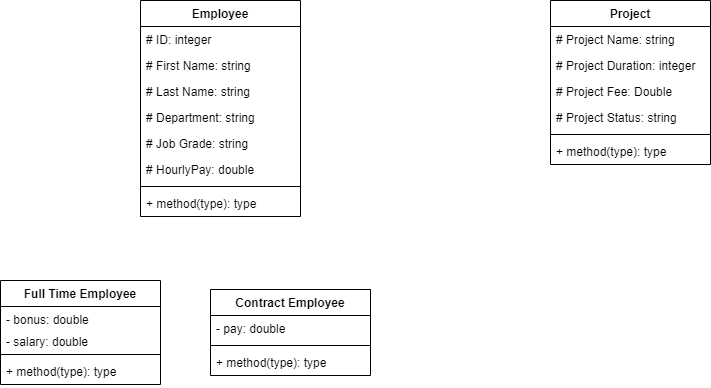

The diagram above was exported from draw.io. Its source (the exported page's mxGraphModel, read from the mxfile embedded in the PNG):
<mxGraphModel dx="1038" dy="607" grid="1" gridSize="10" guides="1" tooltips="1" connect="1" arrows="1" fold="1" page="1" pageScale="1" pageWidth="1169" pageHeight="826" background="#ffffff" math="0" shadow="0">
  <root>
    <mxCell id="0" />
    <mxCell id="1" parent="0" />
    <mxCell id="kG5atj-sHG9JEJ1Yeb-6-45" value="Full Time Employee" style="swimlane;fontStyle=1;align=center;verticalAlign=top;childLayout=stackLayout;horizontal=1;startSize=26;horizontalStack=0;resizeParent=1;resizeParentMax=0;resizeLast=0;collapsible=1;marginBottom=0;" vertex="1" parent="1">
      <mxGeometry x="20" y="300" width="160" height="104" as="geometry" />
    </mxCell>
    <mxCell id="kG5atj-sHG9JEJ1Yeb-6-46" value="- bonus: double" style="text;strokeColor=none;fillColor=none;align=left;verticalAlign=top;spacingLeft=4;spacingRight=4;overflow=hidden;rotatable=0;points=[[0,0.5],[1,0.5]];portConstraint=eastwest;" vertex="1" parent="kG5atj-sHG9JEJ1Yeb-6-45">
      <mxGeometry y="26" width="160" height="22" as="geometry" />
    </mxCell>
    <mxCell id="kG5atj-sHG9JEJ1Yeb-6-73" value="- salary: double" style="text;strokeColor=none;fillColor=none;align=left;verticalAlign=top;spacingLeft=4;spacingRight=4;overflow=hidden;rotatable=0;points=[[0,0.5],[1,0.5]];portConstraint=eastwest;" vertex="1" parent="kG5atj-sHG9JEJ1Yeb-6-45">
      <mxGeometry y="48" width="160" height="22" as="geometry" />
    </mxCell>
    <mxCell id="kG5atj-sHG9JEJ1Yeb-6-47" value="" style="line;strokeWidth=1;fillColor=none;align=left;verticalAlign=middle;spacingTop=-1;spacingLeft=3;spacingRight=3;rotatable=0;labelPosition=right;points=[];portConstraint=eastwest;" vertex="1" parent="kG5atj-sHG9JEJ1Yeb-6-45">
      <mxGeometry y="70" width="160" height="8" as="geometry" />
    </mxCell>
    <mxCell id="kG5atj-sHG9JEJ1Yeb-6-48" value="+ method(type): type" style="text;strokeColor=none;fillColor=none;align=left;verticalAlign=top;spacingLeft=4;spacingRight=4;overflow=hidden;rotatable=0;points=[[0,0.5],[1,0.5]];portConstraint=eastwest;" vertex="1" parent="kG5atj-sHG9JEJ1Yeb-6-45">
      <mxGeometry y="78" width="160" height="26" as="geometry" />
    </mxCell>
    <mxCell id="kG5atj-sHG9JEJ1Yeb-6-49" value="Project" style="swimlane;fontStyle=1;align=center;verticalAlign=top;childLayout=stackLayout;horizontal=1;startSize=26;horizontalStack=0;resizeParent=1;resizeParentMax=0;resizeLast=0;collapsible=1;marginBottom=0;" vertex="1" parent="1">
      <mxGeometry x="570" y="20" width="160" height="164" as="geometry" />
    </mxCell>
    <mxCell id="kG5atj-sHG9JEJ1Yeb-6-50" value="# Project Name: string" style="text;strokeColor=none;fillColor=none;align=left;verticalAlign=top;spacingLeft=4;spacingRight=4;overflow=hidden;rotatable=0;points=[[0,0.5],[1,0.5]];portConstraint=eastwest;" vertex="1" parent="kG5atj-sHG9JEJ1Yeb-6-49">
      <mxGeometry y="26" width="160" height="26" as="geometry" />
    </mxCell>
    <mxCell id="kG5atj-sHG9JEJ1Yeb-6-77" value="# Project Duration: integer" style="text;strokeColor=none;fillColor=none;align=left;verticalAlign=top;spacingLeft=4;spacingRight=4;overflow=hidden;rotatable=0;points=[[0,0.5],[1,0.5]];portConstraint=eastwest;" vertex="1" parent="kG5atj-sHG9JEJ1Yeb-6-49">
      <mxGeometry y="52" width="160" height="26" as="geometry" />
    </mxCell>
    <mxCell id="kG5atj-sHG9JEJ1Yeb-6-78" value="# Project Fee: Double" style="text;strokeColor=none;fillColor=none;align=left;verticalAlign=top;spacingLeft=4;spacingRight=4;overflow=hidden;rotatable=0;points=[[0,0.5],[1,0.5]];portConstraint=eastwest;" vertex="1" parent="kG5atj-sHG9JEJ1Yeb-6-49">
      <mxGeometry y="78" width="160" height="26" as="geometry" />
    </mxCell>
    <mxCell id="kG5atj-sHG9JEJ1Yeb-6-79" value="# Project Status: string" style="text;strokeColor=none;fillColor=none;align=left;verticalAlign=top;spacingLeft=4;spacingRight=4;overflow=hidden;rotatable=0;points=[[0,0.5],[1,0.5]];portConstraint=eastwest;" vertex="1" parent="kG5atj-sHG9JEJ1Yeb-6-49">
      <mxGeometry y="104" width="160" height="26" as="geometry" />
    </mxCell>
    <mxCell id="kG5atj-sHG9JEJ1Yeb-6-51" value="" style="line;strokeWidth=1;fillColor=none;align=left;verticalAlign=middle;spacingTop=-1;spacingLeft=3;spacingRight=3;rotatable=0;labelPosition=right;points=[];portConstraint=eastwest;" vertex="1" parent="kG5atj-sHG9JEJ1Yeb-6-49">
      <mxGeometry y="130" width="160" height="8" as="geometry" />
    </mxCell>
    <mxCell id="kG5atj-sHG9JEJ1Yeb-6-52" value="+ method(type): type" style="text;strokeColor=none;fillColor=none;align=left;verticalAlign=top;spacingLeft=4;spacingRight=4;overflow=hidden;rotatable=0;points=[[0,0.5],[1,0.5]];portConstraint=eastwest;" vertex="1" parent="kG5atj-sHG9JEJ1Yeb-6-49">
      <mxGeometry y="138" width="160" height="26" as="geometry" />
    </mxCell>
    <mxCell id="kG5atj-sHG9JEJ1Yeb-6-53" value="Employee" style="swimlane;fontStyle=1;align=center;verticalAlign=top;childLayout=stackLayout;horizontal=1;startSize=26;horizontalStack=0;resizeParent=1;resizeParentMax=0;resizeLast=0;collapsible=1;marginBottom=0;" vertex="1" parent="1">
      <mxGeometry x="160" y="20" width="160" height="216" as="geometry" />
    </mxCell>
    <mxCell id="kG5atj-sHG9JEJ1Yeb-6-54" value="# ID: integer" style="text;strokeColor=none;fillColor=none;align=left;verticalAlign=top;spacingLeft=4;spacingRight=4;overflow=hidden;rotatable=0;points=[[0,0.5],[1,0.5]];portConstraint=eastwest;" vertex="1" parent="kG5atj-sHG9JEJ1Yeb-6-53">
      <mxGeometry y="26" width="160" height="26" as="geometry" />
    </mxCell>
    <mxCell id="kG5atj-sHG9JEJ1Yeb-6-62" value="# First Name: string" style="text;strokeColor=none;fillColor=none;align=left;verticalAlign=top;spacingLeft=4;spacingRight=4;overflow=hidden;rotatable=0;points=[[0,0.5],[1,0.5]];portConstraint=eastwest;" vertex="1" parent="kG5atj-sHG9JEJ1Yeb-6-53">
      <mxGeometry y="52" width="160" height="26" as="geometry" />
    </mxCell>
    <mxCell id="kG5atj-sHG9JEJ1Yeb-6-63" value="# Last Name: string" style="text;strokeColor=none;fillColor=none;align=left;verticalAlign=top;spacingLeft=4;spacingRight=4;overflow=hidden;rotatable=0;points=[[0,0.5],[1,0.5]];portConstraint=eastwest;" vertex="1" parent="kG5atj-sHG9JEJ1Yeb-6-53">
      <mxGeometry y="78" width="160" height="26" as="geometry" />
    </mxCell>
    <mxCell id="kG5atj-sHG9JEJ1Yeb-6-70" value="# Department: string" style="text;strokeColor=none;fillColor=none;align=left;verticalAlign=top;spacingLeft=4;spacingRight=4;overflow=hidden;rotatable=0;points=[[0,0.5],[1,0.5]];portConstraint=eastwest;" vertex="1" parent="kG5atj-sHG9JEJ1Yeb-6-53">
      <mxGeometry y="104" width="160" height="26" as="geometry" />
    </mxCell>
    <mxCell id="kG5atj-sHG9JEJ1Yeb-6-71" value="# Job Grade: string" style="text;strokeColor=none;fillColor=none;align=left;verticalAlign=top;spacingLeft=4;spacingRight=4;overflow=hidden;rotatable=0;points=[[0,0.5],[1,0.5]];portConstraint=eastwest;" vertex="1" parent="kG5atj-sHG9JEJ1Yeb-6-53">
      <mxGeometry y="130" width="160" height="26" as="geometry" />
    </mxCell>
    <mxCell id="kG5atj-sHG9JEJ1Yeb-6-75" value="# HourlyPay: double" style="text;strokeColor=none;fillColor=none;align=left;verticalAlign=top;spacingLeft=4;spacingRight=4;overflow=hidden;rotatable=0;points=[[0,0.5],[1,0.5]];portConstraint=eastwest;" vertex="1" parent="kG5atj-sHG9JEJ1Yeb-6-53">
      <mxGeometry y="156" width="160" height="26" as="geometry" />
    </mxCell>
    <mxCell id="kG5atj-sHG9JEJ1Yeb-6-55" value="" style="line;strokeWidth=1;fillColor=none;align=left;verticalAlign=middle;spacingTop=-1;spacingLeft=3;spacingRight=3;rotatable=0;labelPosition=right;points=[];portConstraint=eastwest;" vertex="1" parent="kG5atj-sHG9JEJ1Yeb-6-53">
      <mxGeometry y="182" width="160" height="8" as="geometry" />
    </mxCell>
    <mxCell id="kG5atj-sHG9JEJ1Yeb-6-56" value="+ method(type): type" style="text;strokeColor=none;fillColor=none;align=left;verticalAlign=top;spacingLeft=4;spacingRight=4;overflow=hidden;rotatable=0;points=[[0,0.5],[1,0.5]];portConstraint=eastwest;" vertex="1" parent="kG5atj-sHG9JEJ1Yeb-6-53">
      <mxGeometry y="190" width="160" height="26" as="geometry" />
    </mxCell>
    <mxCell id="kG5atj-sHG9JEJ1Yeb-6-57" value="Contract Employee" style="swimlane;fontStyle=1;align=center;verticalAlign=top;childLayout=stackLayout;horizontal=1;startSize=26;horizontalStack=0;resizeParent=1;resizeParentMax=0;resizeLast=0;collapsible=1;marginBottom=0;" vertex="1" parent="1">
      <mxGeometry x="230" y="309" width="160" height="86" as="geometry" />
    </mxCell>
    <mxCell id="kG5atj-sHG9JEJ1Yeb-6-58" value="- pay: double" style="text;strokeColor=none;fillColor=none;align=left;verticalAlign=top;spacingLeft=4;spacingRight=4;overflow=hidden;rotatable=0;points=[[0,0.5],[1,0.5]];portConstraint=eastwest;" vertex="1" parent="kG5atj-sHG9JEJ1Yeb-6-57">
      <mxGeometry y="26" width="160" height="26" as="geometry" />
    </mxCell>
    <mxCell id="kG5atj-sHG9JEJ1Yeb-6-59" value="" style="line;strokeWidth=1;fillColor=none;align=left;verticalAlign=middle;spacingTop=-1;spacingLeft=3;spacingRight=3;rotatable=0;labelPosition=right;points=[];portConstraint=eastwest;" vertex="1" parent="kG5atj-sHG9JEJ1Yeb-6-57">
      <mxGeometry y="52" width="160" height="8" as="geometry" />
    </mxCell>
    <mxCell id="kG5atj-sHG9JEJ1Yeb-6-60" value="+ method(type): type" style="text;strokeColor=none;fillColor=none;align=left;verticalAlign=top;spacingLeft=4;spacingRight=4;overflow=hidden;rotatable=0;points=[[0,0.5],[1,0.5]];portConstraint=eastwest;" vertex="1" parent="kG5atj-sHG9JEJ1Yeb-6-57">
      <mxGeometry y="60" width="160" height="26" as="geometry" />
    </mxCell>
  </root>
</mxGraphModel>